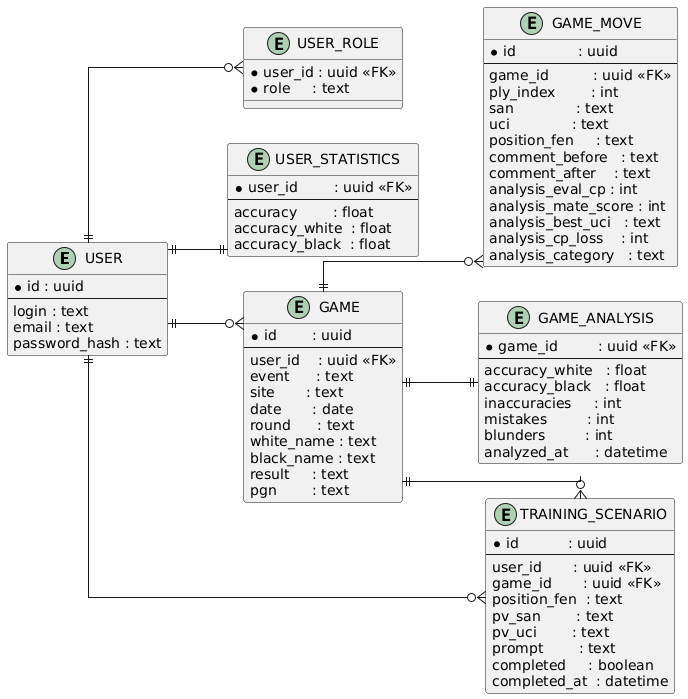

The diagram above was rendered by PlantUML. Its source (embedded in the PNG):
@startuml
' Ортогональные рёбра
skinparam linetype ortho
left to right direction

entity "USER" as USER {
  *id : uuid
  --
  login : text
  email : text
  password_hash : text
}

entity "USER_ROLE" as USER_ROLE {
  *user_id : uuid <<FK>>
  *role     : text
}

entity "USER_STATISTICS" as USER_STATISTICS {
  *user_id        : uuid <<FK>>
  --
  accuracy        : float
  accuracy_white  : float
  accuracy_black  : float
}

entity "GAME" as GAME {
  *id        : uuid
  --
  user_id    : uuid <<FK>>
  event      : text
  site       : text
  date       : date
  round      : text
  white_name : text
  black_name : text
  result     : text
  pgn        : text
}

entity "GAME_MOVE" as GAME_MOVE {
  *id              : uuid
  --
  game_id          : uuid <<FK>>
  ply_index        : int
  san              : text
  uci              : text
  position_fen     : text
  comment_before   : text
  comment_after    : text
  analysis_eval_cp : int
  analysis_mate_score : int
  analysis_best_uci   : text
  analysis_cp_loss    : int
  analysis_category   : text
}

entity "GAME_ANALYSIS" as GAME_ANALYSIS {
  *game_id         : uuid <<FK>>
  --
  accuracy_white   : float
  accuracy_black   : float
  inaccuracies     : int
  mistakes         : int
  blunders         : int
  analyzed_at      : datetime
}

entity "TRAINING_SCENARIO" as TRAINING_SCENARIO {
  *id           : uuid
  --
  user_id       : uuid <<FK>>
  game_id       : uuid <<FK>>
  position_fen  : text
  pv_san        : text
  pv_uci        : text
  prompt        : text
  completed     : boolean
  completed_at  : datetime
}

USER ||--o{ USER_ROLE        
USER ||--|| USER_STATISTICS  
USER ||--o{ GAME             
GAME ||--o{ GAME_MOVE        
GAME ||--|| GAME_ANALYSIS    
USER ||--o{ TRAINING_SCENARIO
GAME ||--o{ TRAINING_SCENARIO
@enduml